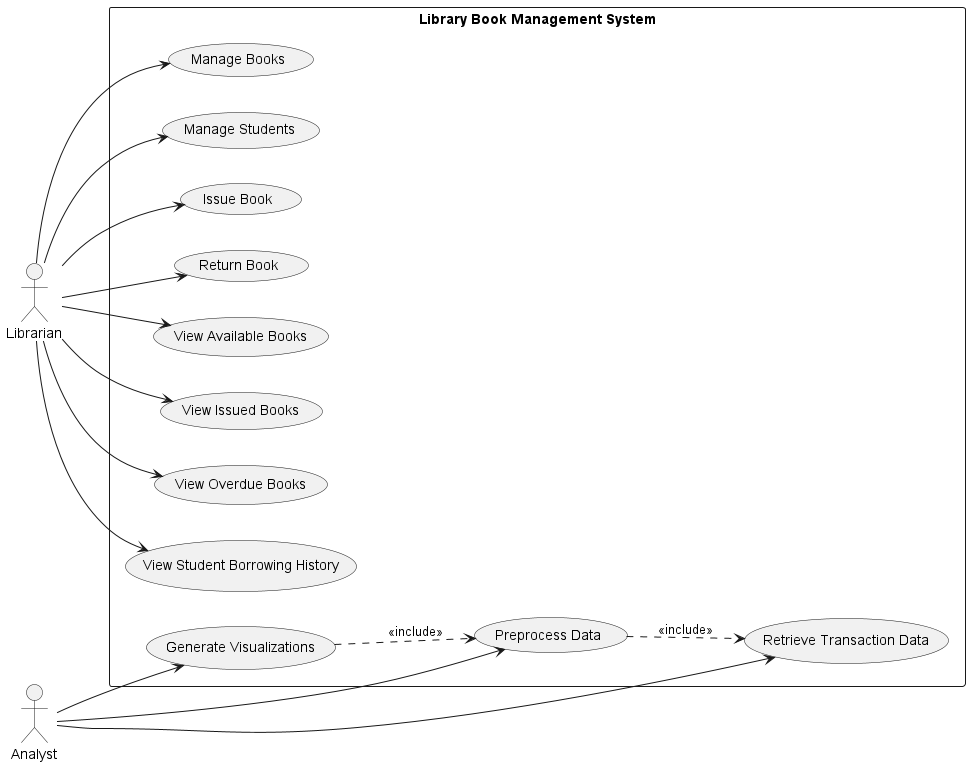

The diagram above was rendered by PlantUML. Its source (embedded in the PNG):
@startuml
left to right direction

actor Librarian
actor Analyst

rectangle "Library Book Management System" {
  usecase "Manage Books" as UC1
  usecase "Manage Students" as UC2
  usecase "Issue Book" as UC3
  usecase "Return Book" as UC4
  usecase "View Available Books" as UC5
  usecase "View Issued Books" as UC6
  usecase "View Overdue Books" as UC7
  usecase "View Student Borrowing History" as UC8
  usecase "Retrieve Transaction Data" as UC9
  usecase "Preprocess Data" as UC10
  usecase "Generate Visualizations" as UC11
}

Librarian --> UC1
Librarian --> UC2
Librarian --> UC3
Librarian --> UC4
Librarian --> UC5
Librarian --> UC6
Librarian --> UC7
Librarian --> UC8

Analyst --> UC9
Analyst --> UC10
Analyst --> UC11

UC10 ..> UC9 : <<include>>
UC11 ..> UC10 : <<include>>

@enduml